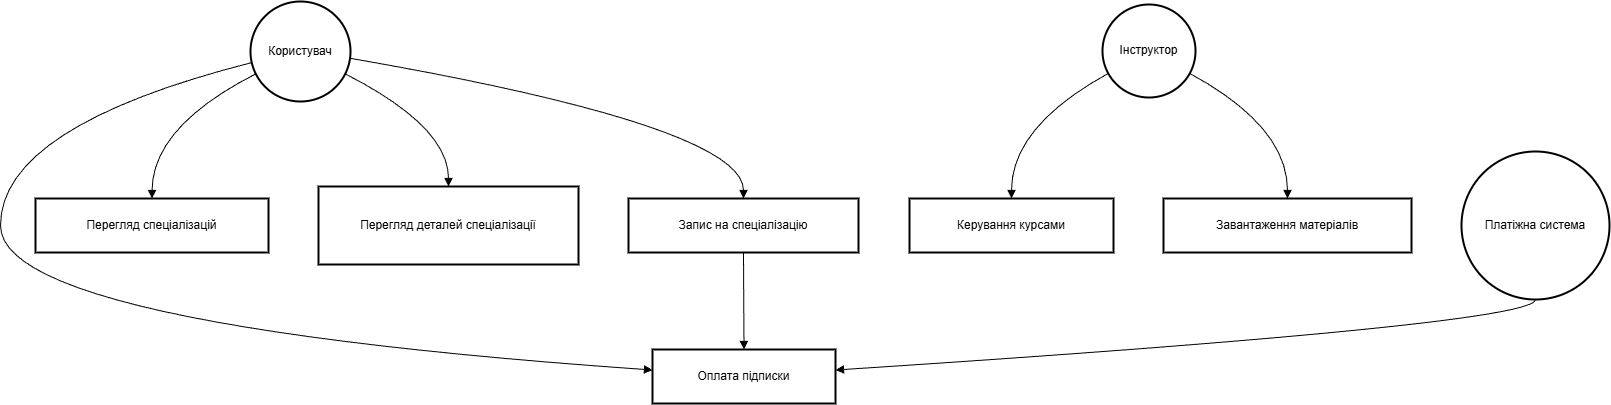

The diagram above was exported from draw.io. Its source (the exported page's mxGraphModel, read from the mxfile embedded in the PNG):
<mxGraphModel dx="1538" dy="1322" grid="1" gridSize="10" guides="1" tooltips="1" connect="1" arrows="1" fold="1" page="1" pageScale="1" pageWidth="827" pageHeight="1169" math="0" shadow="0">
  <root>
    <mxCell id="0" />
    <mxCell id="1" parent="0" />
    <mxCell id="Q-cY7sePXCE0RJY11_rs-178" parent="1" style="ellipse;aspect=fixed;strokeWidth=2;whiteSpace=wrap;" value="Користувач" vertex="1">
      <mxGeometry height="100" width="100" x="270" y="20" as="geometry" />
    </mxCell>
    <mxCell id="Q-cY7sePXCE0RJY11_rs-179" parent="1" style="ellipse;aspect=fixed;strokeWidth=2;whiteSpace=wrap;" value="Платіжна система" vertex="1">
      <mxGeometry height="148" width="148" x="1481" y="170" as="geometry" />
    </mxCell>
    <mxCell id="Q-cY7sePXCE0RJY11_rs-180" parent="1" style="ellipse;aspect=fixed;strokeWidth=2;whiteSpace=wrap;" value="Інструктор" vertex="1">
      <mxGeometry height="93" width="93" x="1122" y="23" as="geometry" />
    </mxCell>
    <mxCell id="Q-cY7sePXCE0RJY11_rs-181" parent="1" style="whiteSpace=wrap;strokeWidth=2;" value="Перегляд спеціалізацій" vertex="1">
      <mxGeometry height="54" width="233" x="55" y="217" as="geometry" />
    </mxCell>
    <mxCell id="Q-cY7sePXCE0RJY11_rs-182" parent="1" style="whiteSpace=wrap;strokeWidth=2;" value="Перегляд деталей спеціалізації" vertex="1">
      <mxGeometry height="78" width="260" x="338" y="205" as="geometry" />
    </mxCell>
    <mxCell id="Q-cY7sePXCE0RJY11_rs-183" parent="1" style="whiteSpace=wrap;strokeWidth=2;" value="Запис на спеціалізацію" vertex="1">
      <mxGeometry height="54" width="230" x="648" y="217" as="geometry" />
    </mxCell>
    <mxCell id="Q-cY7sePXCE0RJY11_rs-184" parent="1" style="whiteSpace=wrap;strokeWidth=2;" value="Оплата підписки" vertex="1">
      <mxGeometry height="54" width="183" x="672" y="368" as="geometry" />
    </mxCell>
    <mxCell id="Q-cY7sePXCE0RJY11_rs-185" parent="1" style="whiteSpace=wrap;strokeWidth=2;" value="Керування курсами" vertex="1">
      <mxGeometry height="54" width="204" x="929" y="217" as="geometry" />
    </mxCell>
    <mxCell id="Q-cY7sePXCE0RJY11_rs-186" parent="1" style="whiteSpace=wrap;strokeWidth=2;" value="Завантаження матеріалів" vertex="1">
      <mxGeometry height="54" width="248" x="1183" y="217" as="geometry" />
    </mxCell>
    <mxCell id="Q-cY7sePXCE0RJY11_rs-187" edge="1" parent="1" source="Q-cY7sePXCE0RJY11_rs-178" style="curved=1;startArrow=none;endArrow=block;exitX=0;exitY=0.75;entryX=0.5;entryY=-0.01;rounded=0;" target="Q-cY7sePXCE0RJY11_rs-181" value="">
      <mxGeometry relative="1" as="geometry">
        <Array as="points">
          <mxPoint x="172" y="145" />
        </Array>
      </mxGeometry>
    </mxCell>
    <mxCell id="Q-cY7sePXCE0RJY11_rs-188" edge="1" parent="1" source="Q-cY7sePXCE0RJY11_rs-178" style="curved=1;startArrow=none;endArrow=block;exitX=1;exitY=0.75;entryX=0.5;entryY=-0.01;rounded=0;" target="Q-cY7sePXCE0RJY11_rs-182" value="">
      <mxGeometry relative="1" as="geometry">
        <Array as="points">
          <mxPoint x="468" y="145" />
        </Array>
      </mxGeometry>
    </mxCell>
    <mxCell id="Q-cY7sePXCE0RJY11_rs-189" edge="1" parent="1" source="Q-cY7sePXCE0RJY11_rs-178" style="curved=1;startArrow=none;endArrow=block;exitX=1;exitY=0.58;entryX=0.5;entryY=-0.01;rounded=0;" target="Q-cY7sePXCE0RJY11_rs-183" value="">
      <mxGeometry relative="1" as="geometry">
        <Array as="points">
          <mxPoint x="763" y="145" />
        </Array>
      </mxGeometry>
    </mxCell>
    <mxCell id="Q-cY7sePXCE0RJY11_rs-190" edge="1" parent="1" source="Q-cY7sePXCE0RJY11_rs-178" style="curved=1;startArrow=none;endArrow=block;exitX=0;exitY=0.62;entryX=0;entryY=0.38;rounded=0;" target="Q-cY7sePXCE0RJY11_rs-184" value="">
      <mxGeometry relative="1" as="geometry">
        <Array as="points">
          <mxPoint x="20" y="145" />
          <mxPoint x="20" y="343" />
        </Array>
      </mxGeometry>
    </mxCell>
    <mxCell id="Q-cY7sePXCE0RJY11_rs-191" edge="1" parent="1" source="Q-cY7sePXCE0RJY11_rs-183" style="curved=1;startArrow=none;endArrow=block;exitX=0.5;exitY=0.99;entryX=0.5;entryY=-0.01;rounded=0;" target="Q-cY7sePXCE0RJY11_rs-184" value="">
      <mxGeometry relative="1" as="geometry">
        <Array as="points" />
      </mxGeometry>
    </mxCell>
    <mxCell id="Q-cY7sePXCE0RJY11_rs-192" edge="1" parent="1" source="Q-cY7sePXCE0RJY11_rs-179" style="curved=1;startArrow=none;endArrow=block;exitX=0.5;exitY=1;entryX=1;entryY=0.38;rounded=0;" target="Q-cY7sePXCE0RJY11_rs-184" value="">
      <mxGeometry relative="1" as="geometry">
        <Array as="points">
          <mxPoint x="1555" y="343" />
        </Array>
      </mxGeometry>
    </mxCell>
    <mxCell id="Q-cY7sePXCE0RJY11_rs-193" edge="1" parent="1" source="Q-cY7sePXCE0RJY11_rs-180" style="curved=1;startArrow=none;endArrow=block;exitX=0;exitY=0.78;entryX=0.5;entryY=-0.01;rounded=0;" target="Q-cY7sePXCE0RJY11_rs-185" value="">
      <mxGeometry relative="1" as="geometry">
        <Array as="points">
          <mxPoint x="1031" y="145" />
        </Array>
      </mxGeometry>
    </mxCell>
    <mxCell id="Q-cY7sePXCE0RJY11_rs-194" edge="1" parent="1" source="Q-cY7sePXCE0RJY11_rs-180" style="curved=1;startArrow=none;endArrow=block;exitX=1;exitY=0.78;entryX=0.5;entryY=-0.01;rounded=0;" target="Q-cY7sePXCE0RJY11_rs-186" value="">
      <mxGeometry relative="1" as="geometry">
        <Array as="points">
          <mxPoint x="1307" y="145" />
        </Array>
      </mxGeometry>
    </mxCell>
  </root>
</mxGraphModel>